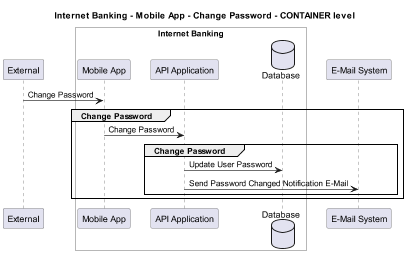

The diagram above was rendered by PlantUML. Its source (embedded in the PNG):
@startuml
!pragma layout smetana
skinparam dpi 60

title Internet Banking - Mobile App - Change Password - CONTAINER level

participant "External" as C4InterFlow.SoftwareSystems.ExternalSystem

box "Internet Banking" #White
    participant "Mobile App" as BigBankPlc.SoftwareSystems.InternetBanking.Containers.MobileApp
    participant "API Application" as BigBankPlc.SoftwareSystems.InternetBanking.Containers.APIApplication
    database "Database" as BigBankPlc.SoftwareSystems.InternetBanking.Containers.Database
end box

participant "E-Mail System" as BigBankPlc.SoftwareSystems.EMailSystem

C4InterFlow.SoftwareSystems.ExternalSystem -> BigBankPlc.SoftwareSystems.InternetBanking.Containers.MobileApp : Change Password
group Change Password
BigBankPlc.SoftwareSystems.InternetBanking.Containers.MobileApp -> BigBankPlc.SoftwareSystems.InternetBanking.Containers.APIApplication : Change Password
group Change Password
BigBankPlc.SoftwareSystems.InternetBanking.Containers.APIApplication -> BigBankPlc.SoftwareSystems.InternetBanking.Containers.Database : Update User Password
BigBankPlc.SoftwareSystems.InternetBanking.Containers.APIApplication -> BigBankPlc.SoftwareSystems.EMailSystem : Send Password Changed Notification E-Mail
end
end


@enduml